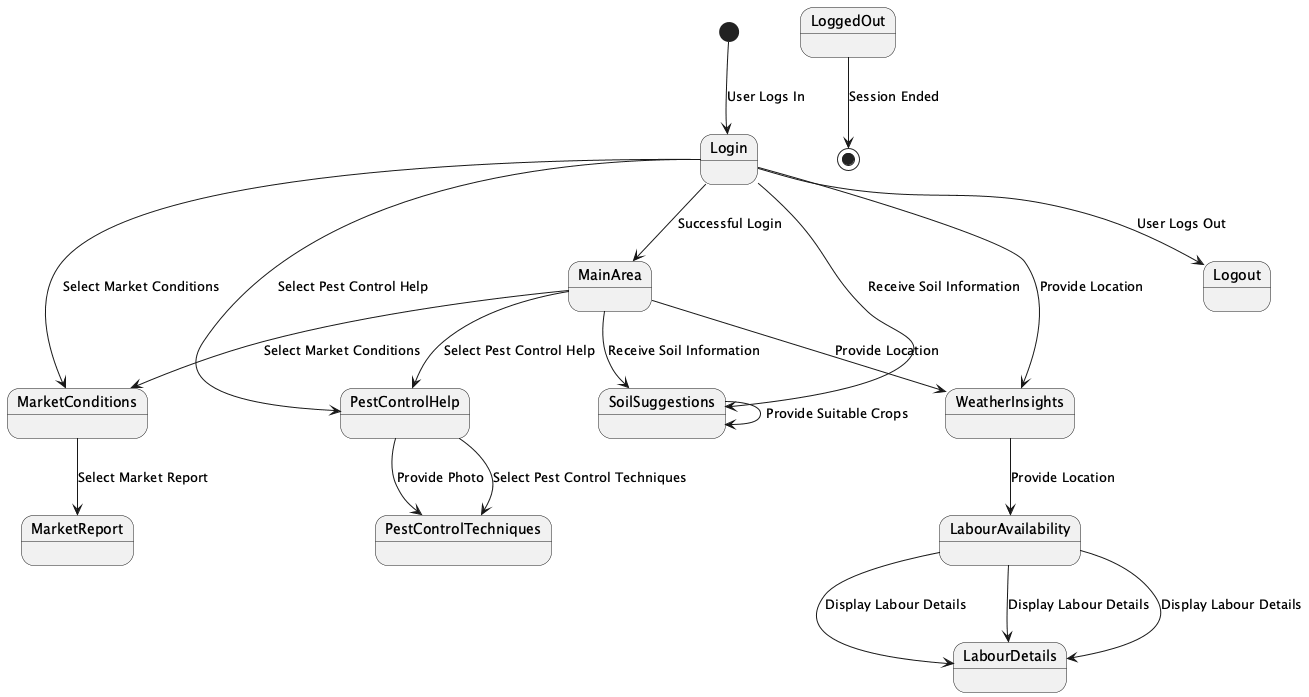

The diagram above was rendered by PlantUML. Its source (embedded in the PNG):
@startuml
[*] --> Login : User Logs In
Login --> MainArea : Successful Login
MainArea --> MarketConditions : Select Market Conditions
MarketConditions --> MarketReport : Select Market Report
MainArea --> PestControlHelp : Select Pest Control Help
PestControlHelp --> PestControlTechniques : Provide Photo
PestControlHelp --> PestControlTechniques : Select Pest Control Techniques
MainArea --> SoilSuggestions : Receive Soil Information
SoilSuggestions --> SoilSuggestions : Provide Suitable Crops
MainArea --> WeatherInsights : Provide Location
WeatherInsights --> LabourAvailability : Provide Location
LabourAvailability --> LabourDetails : Display Labour Details
Login --> Logout : User Logs Out

state MainArea {
  Login --> MarketConditions : Select Market Conditions
  Login --> PestControlHelp : Select Pest Control Help
  Login --> SoilSuggestions : Receive Soil Information
  Login --> WeatherInsights : Provide Location
}

state MarketReport {
  LabourAvailability --> LabourDetails : Display Labour Details
}

state PestControlTechniques {
  LabourAvailability --> LabourDetails : Display Labour Details
}
LoggedOut --> [*] : Session Ended

@enduml